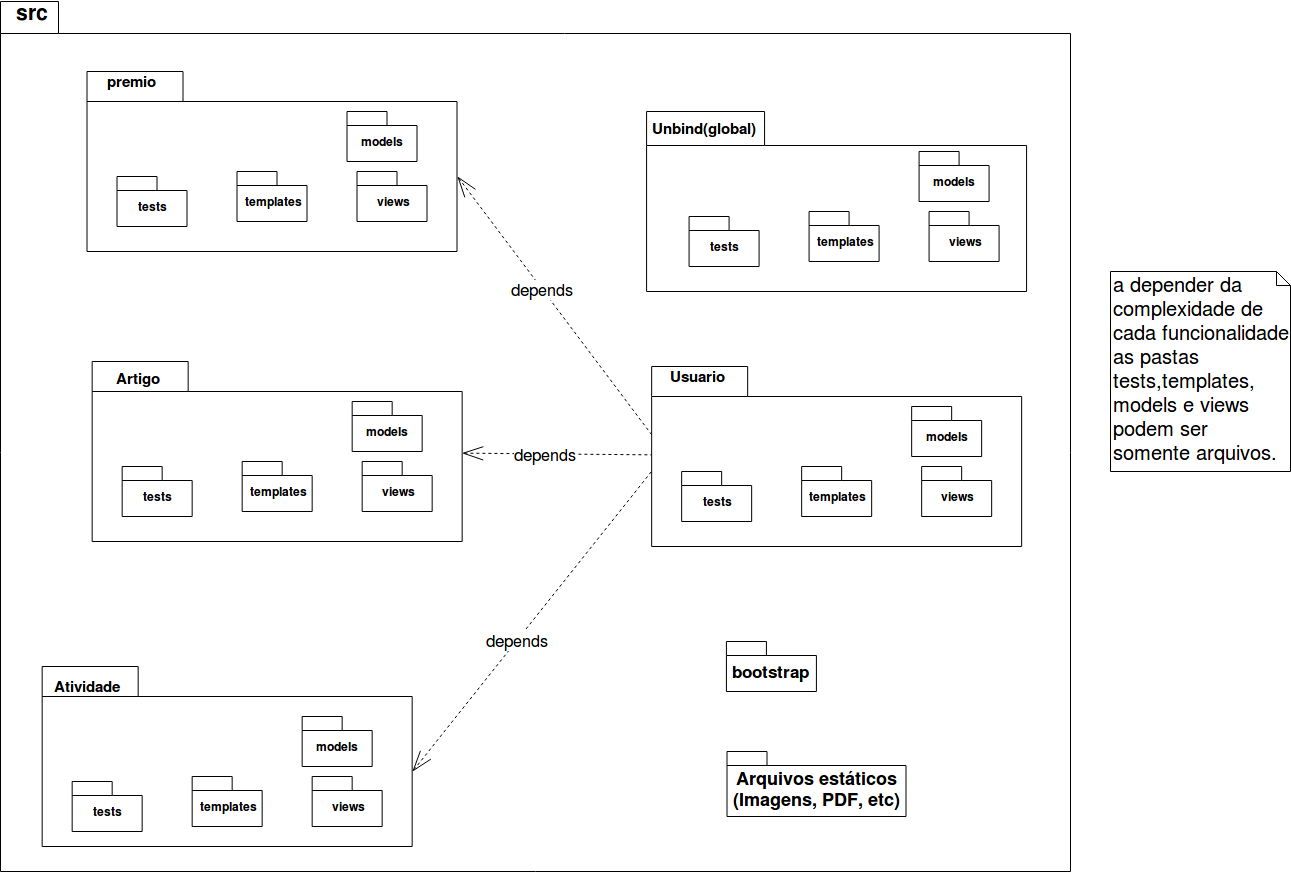

The diagram above was exported from draw.io. Its source (the exported page's mxGraphModel, read from the mxfile embedded in the PNG):
<mxGraphModel dx="-131" dy="775" grid="1" gridSize="10" guides="1" tooltips="1" connect="1" arrows="1" fold="1" page="1" pageScale="1" pageWidth="827" pageHeight="1169" math="0" shadow="0">
  <root>
    <mxCell id="0" />
    <mxCell id="1" parent="0" />
    <mxCell id="Di62V2FI9PbMhLopaFky-3" value="" style="shape=folder;fontStyle=1;spacingTop=10;tabWidth=58;tabHeight=32;tabPosition=left;html=1;" parent="1" vertex="1">
      <mxGeometry x="1710" y="30" width="1070" height="870" as="geometry" />
    </mxCell>
    <mxCell id="Di62V2FI9PbMhLopaFky-4" value="&lt;font style=&quot;font-size: 17px&quot;&gt;bootstrap&lt;/font&gt;" style="shape=folder;fontStyle=1;spacingTop=10;tabWidth=40;tabHeight=14;tabPosition=left;html=1;" parent="1" vertex="1">
      <mxGeometry x="2435.9171645220586" y="670" width="90" height="50" as="geometry" />
    </mxCell>
    <mxCell id="Di62V2FI9PbMhLopaFky-5" value="" style="shape=folder;fontStyle=1;spacingTop=10;tabWidth=96;tabHeight=30;tabPosition=left;html=1;" parent="1" vertex="1">
      <mxGeometry x="1796.5081679400275" y="100" width="370" height="180" as="geometry" />
    </mxCell>
    <mxCell id="Di62V2FI9PbMhLopaFky-6" value="models" style="shape=folder;fontStyle=1;spacingTop=10;tabWidth=40;tabHeight=14;tabPosition=left;html=1;" parent="1" vertex="1">
      <mxGeometry x="2056.5081679400273" y="140" width="70" height="50" as="geometry" />
    </mxCell>
    <mxCell id="Di62V2FI9PbMhLopaFky-7" value="templates" style="shape=folder;fontStyle=1;spacingTop=10;tabWidth=40;tabHeight=14;tabPosition=left;html=1;" parent="1" vertex="1">
      <mxGeometry x="1946.5081679400273" y="200" width="70" height="50" as="geometry" />
    </mxCell>
    <mxCell id="Di62V2FI9PbMhLopaFky-8" value="&lt;font style=&quot;font-size: 18px&quot;&gt;Arquivos estáticos&lt;br&gt;(Imagens, PDF, etc)&lt;br&gt;&lt;/font&gt;" style="shape=folder;fontStyle=1;spacingTop=10;tabWidth=40;tabHeight=14;tabPosition=left;html=1;" parent="1" vertex="1">
      <mxGeometry x="2436.5" y="780" width="179" height="65" as="geometry" />
    </mxCell>
    <mxCell id="Di62V2FI9PbMhLopaFky-9" value="views" style="shape=folder;fontStyle=1;spacingTop=10;tabWidth=40;tabHeight=14;tabPosition=left;html=1;" parent="1" vertex="1">
      <mxGeometry x="2066.5081679400273" y="200" width="70" height="50" as="geometry" />
    </mxCell>
    <mxCell id="Di62V2FI9PbMhLopaFky-10" value="tests" style="shape=folder;fontStyle=1;spacingTop=10;tabWidth=40;tabHeight=14;tabPosition=left;html=1;" parent="1" vertex="1">
      <mxGeometry x="1826.5081679400275" y="205" width="70" height="50" as="geometry" />
    </mxCell>
    <mxCell id="Di62V2FI9PbMhLopaFky-12" value="&lt;b style=&quot;font-size: 21px&quot;&gt;src&lt;/b&gt;" style="text;html=1;strokeColor=none;fillColor=none;align=center;verticalAlign=middle;whiteSpace=wrap;rounded=0;" parent="1" vertex="1">
      <mxGeometry x="1721.4171645220588" y="30" width="40" height="20" as="geometry" />
    </mxCell>
    <mxCell id="Di62V2FI9PbMhLopaFky-13" value="&lt;b style=&quot;font-size: 15px&quot;&gt;premio&lt;br&gt;&lt;/b&gt;" style="text;html=1;strokeColor=none;fillColor=none;align=center;verticalAlign=middle;whiteSpace=wrap;rounded=0;" parent="1" vertex="1">
      <mxGeometry x="1821.5081679400275" y="100" width="40" height="20" as="geometry" />
    </mxCell>
    <mxCell id="Di62V2FI9PbMhLopaFky-14" value="" style="shape=folder;fontStyle=1;spacingTop=10;tabWidth=96;tabHeight=30;tabPosition=left;html=1;" parent="1" vertex="1">
      <mxGeometry x="1801.6613506242338" y="390" width="370" height="180" as="geometry" />
    </mxCell>
    <mxCell id="Di62V2FI9PbMhLopaFky-15" value="models" style="shape=folder;fontStyle=1;spacingTop=10;tabWidth=40;tabHeight=14;tabPosition=left;html=1;" parent="1" vertex="1">
      <mxGeometry x="2061.661350624234" y="430" width="70" height="50" as="geometry" />
    </mxCell>
    <mxCell id="Di62V2FI9PbMhLopaFky-16" value="templates" style="shape=folder;fontStyle=1;spacingTop=10;tabWidth=40;tabHeight=14;tabPosition=left;html=1;" parent="1" vertex="1">
      <mxGeometry x="1951.6613506242338" y="490" width="70" height="50" as="geometry" />
    </mxCell>
    <mxCell id="Di62V2FI9PbMhLopaFky-17" value="views" style="shape=folder;fontStyle=1;spacingTop=10;tabWidth=40;tabHeight=14;tabPosition=left;html=1;" parent="1" vertex="1">
      <mxGeometry x="2071.661350624234" y="490" width="70" height="50" as="geometry" />
    </mxCell>
    <mxCell id="Di62V2FI9PbMhLopaFky-18" value="tests" style="shape=folder;fontStyle=1;spacingTop=10;tabWidth=40;tabHeight=14;tabPosition=left;html=1;" parent="1" vertex="1">
      <mxGeometry x="1831.6613506242338" y="495" width="70" height="50" as="geometry" />
    </mxCell>
    <mxCell id="Di62V2FI9PbMhLopaFky-19" value="&lt;br&gt;&lt;b style=&quot;font-size: 15px&quot;&gt;Artigo&lt;/b&gt;" style="text;html=1;strokeColor=none;fillColor=none;align=center;verticalAlign=middle;whiteSpace=wrap;rounded=0;" parent="1" vertex="1">
      <mxGeometry x="1826.6613506242338" y="390" width="40" height="20" as="geometry" />
    </mxCell>
    <mxCell id="Di62V2FI9PbMhLopaFky-20" value="" style="shape=folder;fontStyle=1;spacingTop=10;tabWidth=118;tabHeight=34;tabPosition=left;html=1;" parent="1" vertex="1">
      <mxGeometry x="2356.0822724841887" y="140" width="380" height="180" as="geometry" />
    </mxCell>
    <mxCell id="Di62V2FI9PbMhLopaFky-21" value="models" style="shape=folder;fontStyle=1;spacingTop=10;tabWidth=40;tabHeight=14;tabPosition=left;html=1;" parent="1" vertex="1">
      <mxGeometry x="2628.590440424216" y="180" width="70" height="50" as="geometry" />
    </mxCell>
    <mxCell id="Di62V2FI9PbMhLopaFky-22" value="templates" style="shape=folder;fontStyle=1;spacingTop=10;tabWidth=40;tabHeight=14;tabPosition=left;html=1;" parent="1" vertex="1">
      <mxGeometry x="2518.590440424216" y="240" width="70" height="50" as="geometry" />
    </mxCell>
    <mxCell id="Di62V2FI9PbMhLopaFky-23" value="views" style="shape=folder;fontStyle=1;spacingTop=10;tabWidth=40;tabHeight=14;tabPosition=left;html=1;" parent="1" vertex="1">
      <mxGeometry x="2638.590440424216" y="240" width="70" height="50" as="geometry" />
    </mxCell>
    <mxCell id="Di62V2FI9PbMhLopaFky-24" value="tests" style="shape=folder;fontStyle=1;spacingTop=10;tabWidth=40;tabHeight=14;tabPosition=left;html=1;" parent="1" vertex="1">
      <mxGeometry x="2398.590440424216" y="245" width="70" height="50" as="geometry" />
    </mxCell>
    <mxCell id="Di62V2FI9PbMhLopaFky-25" value="&lt;br&gt;&lt;b style=&quot;font-size: 15px&quot;&gt;Unbind(global)&lt;/b&gt;" style="text;html=1;strokeColor=none;fillColor=none;align=center;verticalAlign=middle;whiteSpace=wrap;rounded=0;" parent="1" vertex="1">
      <mxGeometry x="2393.590440424216" y="140" width="40" height="20" as="geometry" />
    </mxCell>
    <mxCell id="Di62V2FI9PbMhLopaFky-26" value="" style="shape=folder;fontStyle=1;spacingTop=10;tabWidth=96;tabHeight=30;tabPosition=left;html=1;" parent="1" vertex="1">
      <mxGeometry x="2361.161350624234" y="395" width="370" height="180" as="geometry" />
    </mxCell>
    <mxCell id="Di62V2FI9PbMhLopaFky-27" value="models" style="shape=folder;fontStyle=1;spacingTop=10;tabWidth=40;tabHeight=14;tabPosition=left;html=1;" parent="1" vertex="1">
      <mxGeometry x="2621.161350624234" y="435" width="70" height="50" as="geometry" />
    </mxCell>
    <mxCell id="Di62V2FI9PbMhLopaFky-28" value="templates" style="shape=folder;fontStyle=1;spacingTop=10;tabWidth=40;tabHeight=14;tabPosition=left;html=1;" parent="1" vertex="1">
      <mxGeometry x="2511.161350624234" y="495" width="70" height="50" as="geometry" />
    </mxCell>
    <mxCell id="Di62V2FI9PbMhLopaFky-29" value="views" style="shape=folder;fontStyle=1;spacingTop=10;tabWidth=40;tabHeight=14;tabPosition=left;html=1;" parent="1" vertex="1">
      <mxGeometry x="2631.161350624234" y="495" width="70" height="50" as="geometry" />
    </mxCell>
    <mxCell id="Di62V2FI9PbMhLopaFky-30" value="tests" style="shape=folder;fontStyle=1;spacingTop=10;tabWidth=40;tabHeight=14;tabPosition=left;html=1;" parent="1" vertex="1">
      <mxGeometry x="2391.161350624234" y="500" width="70" height="50" as="geometry" />
    </mxCell>
    <mxCell id="Di62V2FI9PbMhLopaFky-31" value="&lt;b style=&quot;font-size: 15px&quot;&gt;Usuario&lt;/b&gt;" style="text;html=1;strokeColor=none;fillColor=none;align=center;verticalAlign=middle;whiteSpace=wrap;rounded=0;" parent="1" vertex="1">
      <mxGeometry x="2386.161350624234" y="395" width="40" height="20" as="geometry" />
    </mxCell>
    <mxCell id="Di62V2FI9PbMhLopaFky-32" value="" style="shape=folder;fontStyle=1;spacingTop=10;tabWidth=96;tabHeight=30;tabPosition=left;html=1;" parent="1" vertex="1">
      <mxGeometry x="1751.6613506242338" y="695" width="370" height="180" as="geometry" />
    </mxCell>
    <mxCell id="Di62V2FI9PbMhLopaFky-33" value="models" style="shape=folder;fontStyle=1;spacingTop=10;tabWidth=40;tabHeight=14;tabPosition=left;html=1;" parent="1" vertex="1">
      <mxGeometry x="2011.6613506242338" y="745" width="70" height="50" as="geometry" />
    </mxCell>
    <mxCell id="Di62V2FI9PbMhLopaFky-34" value="templates" style="shape=folder;fontStyle=1;spacingTop=10;tabWidth=40;tabHeight=14;tabPosition=left;html=1;" parent="1" vertex="1">
      <mxGeometry x="1901.6613506242338" y="805" width="70" height="50" as="geometry" />
    </mxCell>
    <mxCell id="Di62V2FI9PbMhLopaFky-35" value="views" style="shape=folder;fontStyle=1;spacingTop=10;tabWidth=40;tabHeight=14;tabPosition=left;html=1;" parent="1" vertex="1">
      <mxGeometry x="2021.6613506242338" y="805" width="70" height="50" as="geometry" />
    </mxCell>
    <mxCell id="Di62V2FI9PbMhLopaFky-36" value="tests" style="shape=folder;fontStyle=1;spacingTop=10;tabWidth=40;tabHeight=14;tabPosition=left;html=1;" parent="1" vertex="1">
      <mxGeometry x="1781.6613506242338" y="810" width="70" height="50" as="geometry" />
    </mxCell>
    <mxCell id="Di62V2FI9PbMhLopaFky-37" value="&lt;b style=&quot;font-size: 15px&quot;&gt;Atividade&lt;/b&gt;" style="text;html=1;strokeColor=none;fillColor=none;align=center;verticalAlign=middle;whiteSpace=wrap;rounded=0;" parent="1" vertex="1">
      <mxGeometry x="1776.6613506242338" y="705" width="40" height="20" as="geometry" />
    </mxCell>
    <mxCell id="JEh1SlrFqOBOZmzQa49U-1" value="" style="endArrow=none;dashed=1;html=1;entryX=0;entryY=0;entryDx=0;entryDy=105;entryPerimeter=0;exitX=0;exitY=0;exitDx=370;exitDy=105;exitPerimeter=0;startArrow=openThin;startFill=0;strokeWidth=1;endSize=6;startSize=19;" edge="1" parent="1" source="Di62V2FI9PbMhLopaFky-32" target="Di62V2FI9PbMhLopaFky-26">
      <mxGeometry width="50" height="50" relative="1" as="geometry">
        <mxPoint x="1710" y="970" as="sourcePoint" />
        <mxPoint x="2180" y="930" as="targetPoint" />
      </mxGeometry>
    </mxCell>
    <mxCell id="JEh1SlrFqOBOZmzQa49U-2" value="&lt;font style=&quot;font-size: 17px&quot;&gt;dep&lt;font style=&quot;font-size: 16px&quot;&gt;ends&lt;/font&gt;&lt;/font&gt;" style="text;html=1;resizable=0;points=[];align=center;verticalAlign=middle;labelBackgroundColor=#ffffff;" vertex="1" connectable="0" parent="JEh1SlrFqOBOZmzQa49U-1">
      <mxGeometry x="-0.1246" relative="1" as="geometry">
        <mxPoint as="offset" />
      </mxGeometry>
    </mxCell>
    <mxCell id="JEh1SlrFqOBOZmzQa49U-3" value="" style="endArrow=none;dashed=1;html=1;startArrow=openThin;startFill=0;strokeWidth=1;endSize=6;startSize=19;" edge="1" parent="1" source="Di62V2FI9PbMhLopaFky-14" target="Di62V2FI9PbMhLopaFky-26">
      <mxGeometry width="50" height="50" relative="1" as="geometry">
        <mxPoint x="2132" y="810" as="sourcePoint" />
        <mxPoint x="2371" y="510" as="targetPoint" />
      </mxGeometry>
    </mxCell>
    <mxCell id="JEh1SlrFqOBOZmzQa49U-4" value="&lt;font style=&quot;font-size: 17px&quot;&gt;dep&lt;font style=&quot;font-size: 16px&quot;&gt;ends&lt;/font&gt;&lt;/font&gt;" style="text;html=1;resizable=0;points=[];align=center;verticalAlign=middle;labelBackgroundColor=#ffffff;" vertex="1" connectable="0" parent="JEh1SlrFqOBOZmzQa49U-3">
      <mxGeometry x="-0.1246" relative="1" as="geometry">
        <mxPoint as="offset" />
      </mxGeometry>
    </mxCell>
    <mxCell id="JEh1SlrFqOBOZmzQa49U-5" value="" style="endArrow=none;dashed=1;html=1;startArrow=openThin;startFill=0;strokeWidth=1;endSize=6;startSize=19;exitX=0;exitY=0;exitDx=370;exitDy=105;exitPerimeter=0;entryX=0;entryY=0;entryDx=0;entryDy=67.5;entryPerimeter=0;" edge="1" parent="1" source="Di62V2FI9PbMhLopaFky-5" target="Di62V2FI9PbMhLopaFky-26">
      <mxGeometry width="50" height="50" relative="1" as="geometry">
        <mxPoint x="2181.661350624234" y="491.6532618409294" as="sourcePoint" />
        <mxPoint x="2371.161350624234" y="493.3467381590706" as="targetPoint" />
      </mxGeometry>
    </mxCell>
    <mxCell id="JEh1SlrFqOBOZmzQa49U-6" value="&lt;font style=&quot;font-size: 17px&quot;&gt;dep&lt;font style=&quot;font-size: 16px&quot;&gt;ends&lt;/font&gt;&lt;/font&gt;" style="text;html=1;resizable=0;points=[];align=center;verticalAlign=middle;labelBackgroundColor=#ffffff;" vertex="1" connectable="0" parent="JEh1SlrFqOBOZmzQa49U-5">
      <mxGeometry x="-0.1246" relative="1" as="geometry">
        <mxPoint as="offset" />
      </mxGeometry>
    </mxCell>
    <mxCell id="JEh1SlrFqOBOZmzQa49U-7" value="&lt;font style=&quot;font-size: 20px&quot;&gt;a&lt;font style=&quot;font-size: 20px&quot;&gt; depender da complexidade de cada funcionalidade as pastas tests,templates, models e views podem ser somente arquivos.&lt;br&gt;&lt;/font&gt;&lt;/font&gt;" style="shape=note;whiteSpace=wrap;html=1;size=14;verticalAlign=top;align=left;spacingTop=-6;" vertex="1" parent="1">
      <mxGeometry x="2820" y="300" width="180" height="200" as="geometry" />
    </mxCell>
  </root>
</mxGraphModel>